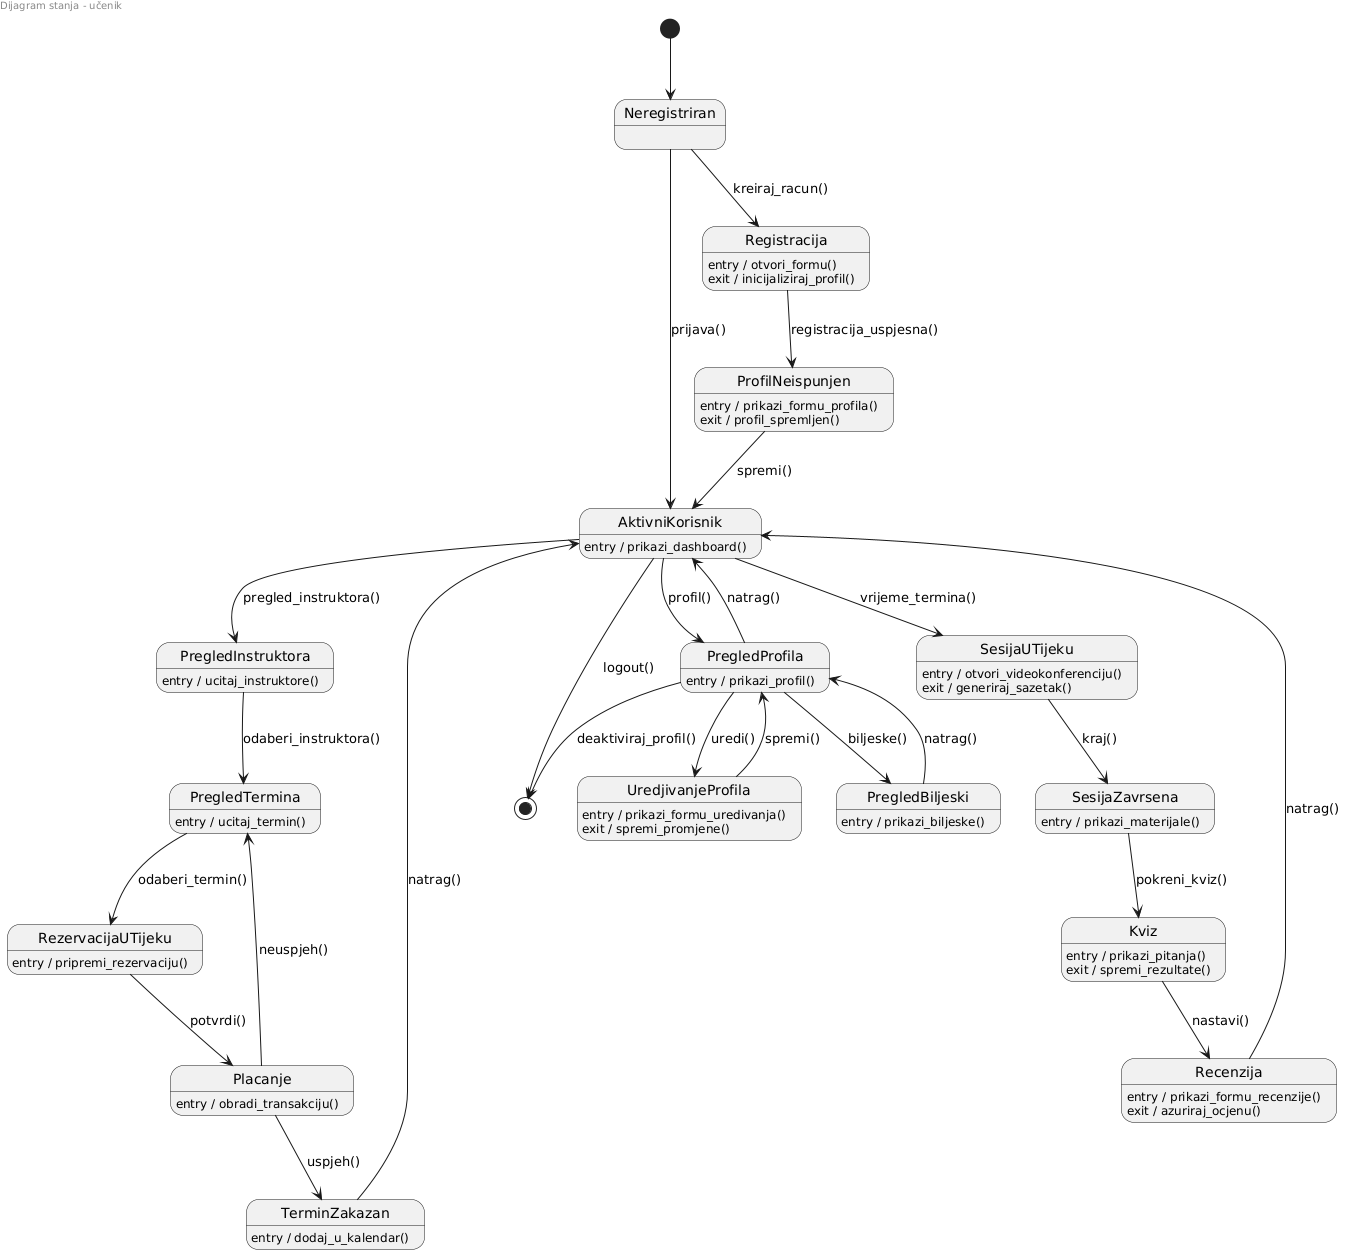

The diagram above was rendered by PlantUML. Its source (embedded in the PNG):
@startuml
left header
Dijagram stanja - učenik
end header

[*] --> Neregistriran

Neregistriran --> AktivniKorisnik : prijava()
Neregistriran --> Registracija : kreiraj_racun()

Registracija : entry / otvori_formu()
Registracija : exit / inicijaliziraj_profil()
Registracija --> ProfilNeispunjen : registracija_uspjesna()

ProfilNeispunjen : entry / prikazi_formu_profila()
ProfilNeispunjen : exit / profil_spremljen()
ProfilNeispunjen --> AktivniKorisnik : spremi()

' ------- Home -------
AktivniKorisnik : entry / prikazi_dashboard()
AktivniKorisnik --> PregledInstruktora : pregled_instruktora()
AktivniKorisnik --> PregledProfila : profil()
AktivniKorisnik --> SesijaUTijeku : vrijeme_termina()
AktivniKorisnik --> [*] : logout()

' ------- Pregled profila -------
PregledProfila : entry / prikazi_profil()
PregledProfila --> UredjivanjeProfila : uredi()
PregledProfila --> PregledBiljeski : biljeske()
PregledProfila --> [*] : deaktiviraj_profil()
PregledProfila --> AktivniKorisnik : natrag()

UredjivanjeProfila : entry / prikazi_formu_uredivanja()
UredjivanjeProfila : exit / spremi_promjene()
UredjivanjeProfila --> PregledProfila : spremi()

PregledBiljeski : entry / prikazi_biljeske()
PregledBiljeski --> PregledProfila : natrag()

' ------- Instruktori i rezervacije -------
PregledInstruktora : entry / ucitaj_instruktore()
PregledInstruktora --> PregledTermina : odaberi_instruktora()

PregledTermina : entry / ucitaj_termin()
PregledTermina --> RezervacijaUTijeku : odaberi_termin()

RezervacijaUTijeku : entry / pripremi_rezervaciju()
RezervacijaUTijeku --> Placanje : potvrdi()

Placanje : entry / obradi_transakciju()
Placanje --> TerminZakazan : uspjeh()
Placanje --> PregledTermina : neuspjeh()

TerminZakazan : entry / dodaj_u_kalendar()
TerminZakazan --> AktivniKorisnik : natrag()

' ------- Sesija + kviz -------
SesijaUTijeku : entry / otvori_videokonferenciju()
SesijaUTijeku : exit / generiraj_sazetak()
SesijaUTijeku --> SesijaZavrsena : kraj()

SesijaZavrsena : entry / prikazi_materijale()
SesijaZavrsena --> Kviz : pokreni_kviz()

Kviz : entry / prikazi_pitanja()
Kviz : exit / spremi_rezultate()
Kviz --> Recenzija : nastavi()

Recenzija : entry / prikazi_formu_recenzije()
Recenzija : exit / azuriraj_ocjenu()
Recenzija --> AktivniKorisnik : natrag()
@enduml